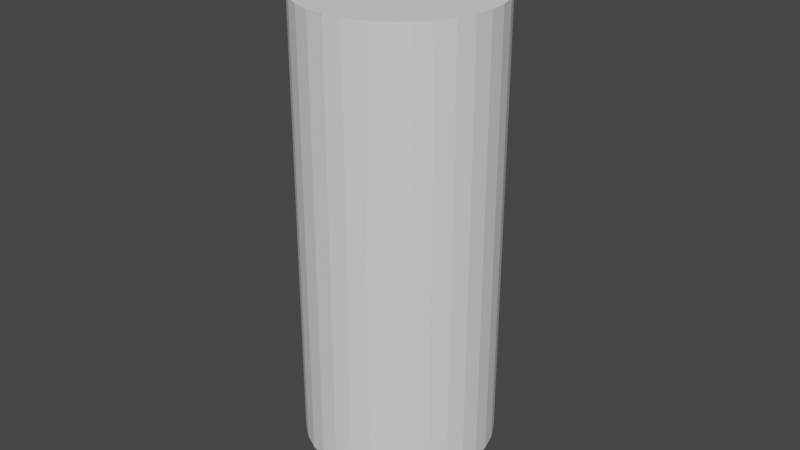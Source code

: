 # Source: cylinder.blend  (saved by Blender 3.3.6; exported with 4.5.12 LTS)
import bpy
from mathutils import Matrix  # noqa: F401  (used for matrix-valued properties, if any)

bpy.ops.wm.read_factory_settings(use_empty=True)
scene = bpy.context.scene
scene.name = 'Scene'

# ---- collections
col_collection = bpy.data.collections.new('Collection'); scene.collection.children.link(col_collection)

# ---- world
world_world = bpy.data.worlds.new('World'); scene.world = world_world
world_world.use_nodes = True; world_world.node_tree.nodes.clear()
_N = world_world.node_tree.nodes; _L = world_world.node_tree.links
n0 = _N.new('ShaderNodeOutputWorld'); n0.name = 'World Output'; n0.location = (300, 300)
n1 = _N.new('ShaderNodeBackground'); n1.name = 'Background'; n1.location = (10, 300)
n1.inputs[0].default_value = (0.05088, 0.05088, 0.05088, 1.0)
_L.new(n1.outputs[0], n0.inputs[0])
n0.is_active_output = True
world_world.color = (0.05088, 0.05088, 0.05088)
world_world.use_sun_shadow = False
world_world.sun_shadow_jitter_overblur = 0.0

# ---- meshes
me_cylinder = bpy.data.meshes.new('Cylinder')
me_cylinder.from_pydata([(0.0, 1.0, -1.0), (0.0, 1.0, 1.0), (0.1951, 0.9808, -1.0), (0.1951, 0.9808, 1.0), (0.3827, 0.9239, -1.0), (0.3827, 0.9239, 1.0), (0.5556, 0.8315, -1.0), (0.5556, 0.8315, 1.0), (0.7071, 0.7071, -1.0), (0.7071, 0.7071, 1.0), (0.8315, 0.5556, -1.0), (0.8315, 0.5556, 1.0), (0.9239, 0.3827, -1.0), (0.9239, 0.3827, 1.0), (0.9808, 0.1951, -1.0), (0.9808, 0.1951, 1.0), (1.0, 0.0, -1.0), (1.0, 0.0, 1.0), (0.9808, -0.1951, -1.0), (0.9808, -0.1951, 1.0), (0.9239, -0.3827, -1.0), (0.9239, -0.3827, 1.0), (0.8315, -0.5556, -1.0), (0.8315, -0.5556, 1.0), (0.7071, -0.7071, -1.0), (0.7071, -0.7071, 1.0), (0.5556, -0.8315, -1.0), (0.5556, -0.8315, 1.0), (0.3827, -0.9239, -1.0), (0.3827, -0.9239, 1.0), (0.1951, -0.9808, -1.0), (0.1951, -0.9808, 1.0), (0.0, -1.0, -1.0), (0.0, -1.0, 1.0), (-0.1951, -0.9808, -1.0), (-0.1951, -0.9808, 1.0), (-0.3827, -0.9239, -1.0), (-0.3827, -0.9239, 1.0), (-0.5556, -0.8315, -1.0), (-0.5556, -0.8315, 1.0), (-0.7071, -0.7071, -1.0), (-0.7071, -0.7071, 1.0), (-0.8315, -0.5556, -1.0), (-0.8315, -0.5556, 1.0), (-0.9239, -0.3827, -1.0), (-0.9239, -0.3827, 1.0), (-0.9808, -0.1951, -1.0), (-0.9808, -0.1951, 1.0), (-1.0, 0.0, -1.0), (-1.0, 0.0, 1.0), (-0.9808, 0.1951, -1.0), (-0.9808, 0.1951, 1.0), (-0.9239, 0.3827, -1.0), (-0.9239, 0.3827, 1.0), (-0.8315, 0.5556, -1.0), (-0.8315, 0.5556, 1.0), (-0.7071, 0.7071, -1.0), (-0.7071, 0.7071, 1.0), (-0.5556, 0.8315, -1.0), (-0.5556, 0.8315, 1.0), (-0.3827, 0.9239, -1.0), (-0.3827, 0.9239, 1.0), (-0.1951, 0.9808, -1.0), (-0.1951, 0.9808, 1.0)], [], [(0, 1, 3, 2), (2, 3, 5, 4), (4, 5, 7, 6), (6, 7, 9, 8), (8, 9, 11, 10), (10, 11, 13, 12), (12, 13, 15, 14), (14, 15, 17, 16), (16, 17, 19, 18), (18, 19, 21, 20), (20, 21, 23, 22), (22, 23, 25, 24), (24, 25, 27, 26), (26, 27, 29, 28), (28, 29, 31, 30), (30, 31, 33, 32), (32, 33, 35, 34), (34, 35, 37, 36), (36, 37, 39, 38), (38, 39, 41, 40), (40, 41, 43, 42), (42, 43, 45, 44), (44, 45, 47, 46), (46, 47, 49, 48), (48, 49, 51, 50), (50, 51, 53, 52), (52, 53, 55, 54), (54, 55, 57, 56), (56, 57, 59, 58), (58, 59, 61, 60), (3, 1, 63, 61, 59, 57, 55, 53, 51, 49, 47, 45, 43, 41, 39, 37, 35, 33, 31, 29, 27, 25, 23, 21, 19, 17, 15, 13, 11, 9, 7, 5), (60, 61, 63, 62), (62, 63, 1, 0), (0, 2, 4, 6, 8, 10, 12, 14, 16, 18, 20, 22, 24, 26, 28, 30, 32, 34, 36, 38, 40, 42, 44, 46, 48, 50, 52, 54, 56, 58, 60, 62)])
_uv = me_cylinder.uv_layers.new(name='UVMap')
_uv.uv.foreach_set('vector', [1.0, 0.5, 1.0, 1.0, 0.9688, 1.0, 0.9688, 0.5, 0.9688, 0.5, 0.9688, 1.0, 0.9375, 1.0, 0.9375, 0.5, 0.9375, 0.5, 0.9375, 1.0, 0.9062, 1.0, 0.9062, 0.5, 0.9062, 0.5, 0.9062, 1.0, 0.875, 1.0, 0.875, 0.5, 0.875, 0.5, 0.875, 1.0, 0.8438, 1.0, 0.8438, 0.5, 0.8438, 0.5, 0.8438, 1.0, 0.8125, 1.0, 0.8125, 0.5, 0.8125, 0.5, 0.8125, 1.0, 0.7812, 1.0, 0.7812, 0.5, 0.7812, 0.5, 0.7812, 1.0, 0.75, 1.0, 0.75, 0.5, 0.75, 0.5, 0.75, 1.0, 0.7188, 1.0, 0.7188, 0.5, 0.7188, 0.5, 0.7188, 1.0, 0.6875, 1.0, 0.6875, 0.5, 0.6875, 0.5, 0.6875, 1.0, 0.6562, 1.0, 0.6562, 0.5, 0.6562, 0.5, 0.6562, 1.0, 0.625, 1.0, 0.625, 0.5, 0.625, 0.5, 0.625, 1.0, 0.5938, 1.0, 0.5938, 0.5, 0.5938, 0.5, 0.5938, 1.0, 0.5625, 1.0, 0.5625, 0.5, 0.5625, 0.5, 0.5625, 1.0, 0.5312, 1.0, 0.5312, 0.5, 0.5312, 0.5, 0.5312, 1.0, 0.5, 1.0, 0.5, 0.5, 0.5, 0.5, 0.5, 1.0, 0.4688, 1.0, 0.4688, 0.5, 0.4688, 0.5, 0.4688, 1.0, 0.4375, 1.0, 0.4375, 0.5, 0.4375, 0.5, 0.4375, 1.0, 0.4062, 1.0, 0.4062, 0.5, 0.4062, 0.5, 0.4062, 1.0, 0.375, 1.0, 0.375, 0.5, 0.375, 0.5, 0.375, 1.0, 0.3438, 1.0, 0.3438, 0.5, 0.3438, 0.5, 0.3438, 1.0, 0.3125, 1.0, 0.3125, 0.5, 0.3125, 0.5, 0.3125, 1.0, 0.2812, 1.0, 0.2812, 0.5, 0.2812, 0.5, 0.2812, 1.0, 0.25, 1.0, 0.25, 0.5, 0.25, 0.5, 0.25, 1.0, 0.2188, 1.0, 0.2188, 0.5, 0.2188, 0.5, 0.2188, 1.0, 0.1875, 1.0, 0.1875, 0.5, 0.1875, 0.5, 0.1875, 1.0, 0.1562, 1.0, 0.1562, 0.5, 0.1562, 0.5, 0.1562, 1.0, 0.125, 1.0, 0.125, 0.5, 0.125, 0.5, 0.125, 1.0, 0.09375, 1.0, 0.09375, 0.5, 0.09375, 0.5, 0.09375, 1.0, 0.0625, 1.0, 0.0625, 0.5, 0.2968, 0.4854, 0.25, 0.49, 0.2032, 0.4854, 0.1582, 0.4717, 0.1167, 0.4496, 0.08029, 0.4197, 0.05045, 0.3833, 0.02827, 0.3418, 0.01461, 0.2968, 0.01, 0.25, 0.01461, 0.2032, 0.02827, 0.1582, 0.05045, 0.1167, 0.08029, 0.08029, 0.1167, 0.05045, 0.1582, 0.02827, 0.2032, 0.01461, 0.25, 0.01, 0.2968, 0.01461, 0.3418, 0.02827, 0.3833, 0.05045, 0.4197, 0.08029, 0.4496, 0.1167, 0.4717, 0.1582, 0.4854, 0.2032, 0.49, 0.25, 0.4854, 0.2968, 0.4717, 0.3418, 0.4496, 0.3833, 0.4197, 0.4197, 0.3833, 0.4496, 0.3418, 0.4717, 0.0625, 0.5, 0.0625, 1.0, 0.03125, 1.0, 0.03125, 0.5, 0.03125, 0.5, 0.03125, 1.0, 0.0, 1.0, 0.0, 0.5, 0.75, 0.49, 0.7968, 0.4854, 0.8418, 0.4717, 0.8833, 0.4496, 0.9197, 0.4197, 0.9496, 0.3833, 0.9717, 0.3418, 0.9854, 0.2968, 0.99, 0.25, 0.9854, 0.2032, 0.9717, 0.1582, 0.9496, 0.1167, 0.9197, 0.08029, 0.8833, 0.05045, 0.8418, 0.02827, 0.7968, 0.01461, 0.75, 0.01, 0.7032, 0.01461, 0.6582, 0.02827, 0.6167, 0.05045, 0.5803, 0.08029, 0.5504, 0.1167, 0.5283, 0.1582, 0.5146, 0.2032, 0.51, 0.25, 0.5146, 0.2968, 0.5283, 0.3418, 0.5504, 0.3833, 0.5803, 0.4197, 0.6167, 0.4496, 0.6582, 0.4717, 0.7032, 0.4854])
me_cylinder.update()

# ---- objects
ob_cylinder = bpy.data.objects.new('Cylinder', me_cylinder)

# ---- transforms, parenting, visibility, modifiers, constraints
ob_cylinder.location = (0.0, 0.0, 0.0)
ob_cylinder.scale = (0.03, 0.03, 0.07)

# ---- collection membership
col_collection.objects.link(ob_cylinder)

# ---- scene / render settings (as saved in the file)
scene.frame_start = 1; scene.frame_end = 250; scene.frame_set(1)
scene.render.engine = 'BLENDER_EEVEE_NEXT'
scene.cycles.sampling_pattern = 'TABULATED_SOBOL'
scene.cycles.use_light_tree = False
scene.view_settings.view_transform = 'Filmic'
bpy.context.view_layer.update()

# ---- added for rendering (the .blend has no active camera and no usable light): camera, sun
cam_auto = bpy.data.cameras.new('AutoCamera')
cam_auto.lens = 50.0
cam_auto.sensor_width = 36.0
cam_auto.clip_end = 1000.0
ob_auto_camera = bpy.data.objects.new('AutoCamera', cam_auto)
scene.collection.objects.link(ob_auto_camera)
ob_auto_camera.location = (0.185045, -0.222054, 0.148036)
ob_auto_camera.rotation_euler = (1.09748, -7.21219e-08, 0.694738)
scene.camera = ob_auto_camera
light_auto_sun = bpy.data.lights.new('AutoSun', 'SUN')
light_auto_sun.energy = 3.0
light_auto_sun.angle = 0.0523599
ob_auto_sun = bpy.data.objects.new('AutoSun', light_auto_sun)
scene.collection.objects.link(ob_auto_sun)
ob_auto_sun.rotation_euler = (0.872665, 0.174533, 0.523599)
bpy.context.view_layer.update()
